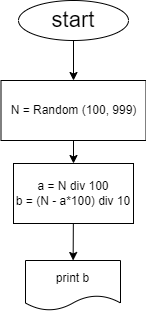

The diagram above was exported from draw.io. Its source (the exported page's mxGraphModel, read from the mxfile embedded in the PNG):
<mxGraphModel dx="734" dy="566" grid="1" gridSize="10" guides="1" tooltips="1" connect="1" arrows="1" fold="1" page="1" pageScale="1" pageWidth="827" pageHeight="1169" math="0" shadow="0">
  <root>
    <mxCell id="0" />
    <mxCell id="1" parent="0" />
    <mxCell id="4" value="" style="edgeStyle=none;html=1;fontSize=22;" edge="1" parent="1" source="2" target="3">
      <mxGeometry relative="1" as="geometry" />
    </mxCell>
    <mxCell id="2" value="&lt;font style=&quot;font-size: 22px&quot;&gt;start&lt;/font&gt;" style="ellipse;whiteSpace=wrap;html=1;" vertex="1" parent="1">
      <mxGeometry x="190" y="40" width="110" height="40" as="geometry" />
    </mxCell>
    <mxCell id="6" value="" style="edgeStyle=none;html=1;fontSize=22;" edge="1" parent="1" source="3" target="5">
      <mxGeometry relative="1" as="geometry" />
    </mxCell>
    <mxCell id="3" value="N = Random (100, 999)" style="whiteSpace=wrap;html=1;" vertex="1" parent="1">
      <mxGeometry x="172.5" y="120" width="145" height="60" as="geometry" />
    </mxCell>
    <mxCell id="8" value="" style="edgeStyle=none;html=1;fontSize=22;" edge="1" parent="1" source="5" target="7">
      <mxGeometry relative="1" as="geometry" />
    </mxCell>
    <mxCell id="5" value="a = N div 100&lt;br&gt;b = (N - a*100) div 10" style="whiteSpace=wrap;html=1;" vertex="1" parent="1">
      <mxGeometry x="185" y="203" width="120" height="60" as="geometry" />
    </mxCell>
    <mxCell id="7" value="print b" style="shape=document;whiteSpace=wrap;html=1;boundedLbl=1;" vertex="1" parent="1">
      <mxGeometry x="197" y="300" width="95" height="50" as="geometry" />
    </mxCell>
  </root>
</mxGraphModel>